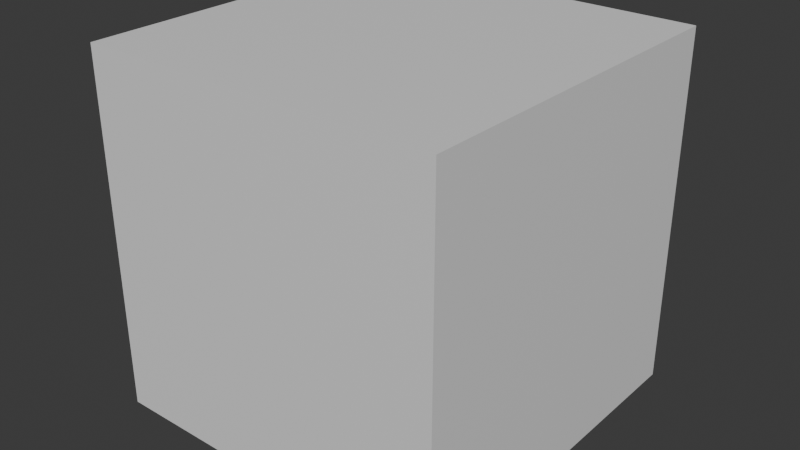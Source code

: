 # Source: unit_cube.blend  (saved by Blender 4.2.66; exported with 4.5.12 LTS)
import bpy
from mathutils import Matrix  # noqa: F401  (used for matrix-valued properties, if any)

bpy.ops.wm.read_factory_settings(use_empty=True)
scene = bpy.context.scene
scene.name = 'Scene'

# ---- collections
col_collection = bpy.data.collections.new('Collection'); scene.collection.children.link(col_collection)

# ---- materials (node trees are filled in below, after node groups)
mat_material = bpy.data.materials.new('Material')
mat_material.alpha_threshold = 0.0
mat_material.use_transparent_shadow = False
mat_material.roughness = 0.5
mat_material.line_color = (0.0, 0.0, 0.0, 1.0)

# ---- material node trees
mat_material.use_nodes = True; mat_material.node_tree.nodes.clear()
_N = mat_material.node_tree.nodes; _L = mat_material.node_tree.links
n0 = _N.new('ShaderNodeOutputMaterial'); n0.name = 'Material Output'; n0.location = (300, 300)
n1 = _N.new('ShaderNodeBsdfPrincipled'); n1.name = 'Principled BSDF'; n1.location = (10, 300)
n1.inputs[3].default_value = 1.45
_L.new(n1.outputs[0], n0.inputs[0])
n0.is_active_output = True

# ---- world
world_world = bpy.data.worlds.new('World'); scene.world = world_world
world_world.use_nodes = True; world_world.node_tree.nodes.clear()
_N = world_world.node_tree.nodes; _L = world_world.node_tree.links
n0 = _N.new('ShaderNodeOutputWorld'); n0.name = 'World Output'; n0.location = (300, 300)
n1 = _N.new('ShaderNodeBackground'); n1.name = 'Background'; n1.location = (10, 300)
n1.inputs[0].default_value = (0.05088, 0.05088, 0.05088, 1.0)
_L.new(n1.outputs[0], n0.inputs[0])
n0.is_active_output = True
world_world.color = (0.05088, 0.05088, 0.05088)
world_world.sun_shadow_jitter_overblur = 0.0

# ---- meshes
me_cube = bpy.data.meshes.new('Cube')
me_cube.from_pydata([(1.0, 1.0, 1.0), (1.0, 1.0, -1.0), (1.0, -1.0, 1.0), (1.0, -1.0, -1.0), (-1.0, 1.0, 1.0), (-1.0, 1.0, -1.0), (-1.0, -1.0, 1.0), (-1.0, -1.0, -1.0)], [], [(0, 4, 6, 2), (3, 2, 6, 7), (7, 6, 4, 5), (5, 1, 3, 7), (1, 0, 2, 3), (5, 4, 0, 1)])
_uv = me_cube.uv_layers.new(name='UVMap')
_uv.uv.foreach_set('vector', [0.625, 0.5, 0.875, 0.5, 0.875, 0.75, 0.625, 0.75, 0.375, 0.75, 0.625, 0.75, 0.625, 1.0, 0.375, 1.0, 0.375, 0.0, 0.625, 0.0, 0.625, 0.25, 0.375, 0.25, 0.125, 0.5, 0.375, 0.5, 0.375, 0.75, 0.125, 0.75, 0.375, 0.5, 0.625, 0.5, 0.625, 0.75, 0.375, 0.75, 0.375, 0.25, 0.625, 0.25, 0.625, 0.5, 0.375, 0.5])
me_cube.materials.append(mat_material)
me_cube.use_mirror_vertex_groups = False
me_cube.update()

# ---- objects
ob_cube = bpy.data.objects.new('Cube', me_cube)

# ---- transforms, parenting, visibility, modifiers, constraints
ob_cube.location = (0.5, -0.5, 0.5)
ob_cube.scale = (0.5, 0.5, 0.5)
ob_cube.lock_rotations_4d = False
ob_cube.empty_display_type = 'ARROWS'
ob_cube.lineart.crease_threshold = 0.0

# ---- collection membership
col_collection.objects.link(ob_cube)

# ---- scene / render settings (as saved in the file)
scene.frame_start = 1; scene.frame_end = 250; scene.frame_set(1)
scene.render.engine = 'BLENDER_EEVEE_NEXT'
bpy.context.view_layer.update()

# ---- added for rendering (the .blend has no active camera and no usable light): camera, sun
cam_auto = bpy.data.cameras.new('AutoCamera')
cam_auto.lens = 50.0
cam_auto.sensor_width = 36.0
cam_auto.clip_end = 1000.0
ob_auto_camera = bpy.data.objects.new('AutoCamera', cam_auto)
scene.collection.objects.link(ob_auto_camera)
ob_auto_camera.location = (2.10254, -2.42304, 1.78203)
ob_auto_camera.rotation_euler = (1.09748, -7.21219e-08, 0.694738)
scene.camera = ob_auto_camera
light_auto_sun = bpy.data.lights.new('AutoSun', 'SUN')
light_auto_sun.energy = 3.0
light_auto_sun.angle = 0.0523599
ob_auto_sun = bpy.data.objects.new('AutoSun', light_auto_sun)
scene.collection.objects.link(ob_auto_sun)
ob_auto_sun.rotation_euler = (0.872665, 0.174533, 0.523599)
bpy.context.view_layer.update()
